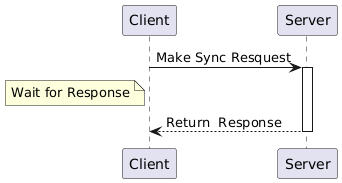

The diagram above was rendered by PlantUML. Its source (embedded in the PNG):
@startuml
participant Client
participant Server

Client -> Server : Make Sync Resquest
activate Server
note left of Client : Wait for Response
Server --> Client : Return  Response
deactivate Server
@enduml